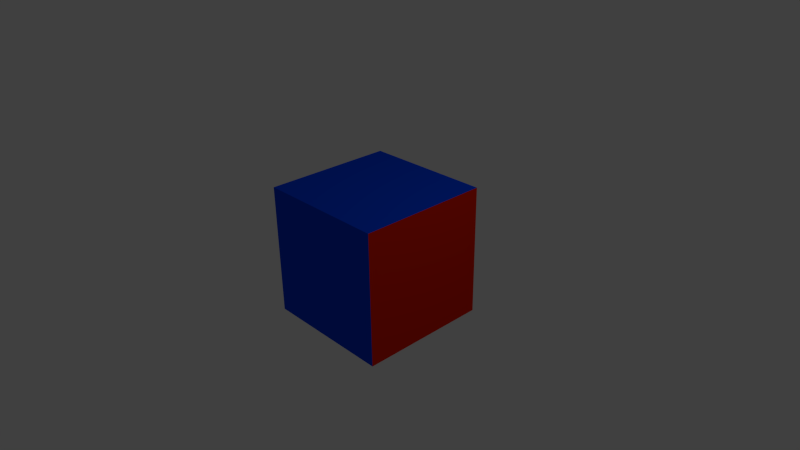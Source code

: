 # Source: animation-two-materials.blend  (saved by Blender 2.58.1; exported with 4.5.12 LTS)
import bpy
from mathutils import Matrix  # noqa: F401  (used for matrix-valued properties, if any)

bpy.ops.wm.read_factory_settings(use_empty=True)
scene = bpy.context.scene
scene.name = 'Scene'

# ---- collections
col_collection_1 = bpy.data.collections.new('Collection 1'); scene.collection.children.link(col_collection_1)

# ---- materials (node trees are filled in below, after node groups)
mat_material = bpy.data.materials.new('Material')
mat_material.alpha_threshold = 0.0
mat_material.use_transparent_shadow = False
mat_material.diffuse_color = (0.8, 0.01756, 0.0, 1.0)
mat_material.roughness = 0.5
mat_material.line_color = (0.0, 0.0, 0.0, 1.0)
mat_material_001 = bpy.data.materials.new('Material.001')
mat_material_001.alpha_threshold = 0.0
mat_material_001.use_transparent_shadow = False
mat_material_001.diffuse_color = (0.0, 0.06011, 0.8, 1.0)
mat_material_001.roughness = 0.5
mat_material_001.line_color = (0.0, 0.0, 0.0, 1.0)

# ---- material node trees

# ---- world
world_world = bpy.data.worlds.new('World'); scene.world = world_world
world_world.color = (0.05088, 0.05088, 0.05088)
world_world.use_sun_shadow = False
world_world.sun_shadow_jitter_overblur = 0.0
world_world.cycles.sampling_method = 'MANUAL'
world_world.cycles.sample_map_resolution = 256

# ---- cameras
cam_camera = bpy.data.cameras.new('Camera')
cam_camera.clip_end = 100.0
cam_camera.lens = 35.0
cam_camera.ortho_scale = 7.314
cam_camera.dof.focus_distance = 0.0
cam_camera.dof.aperture_fstop = 128.0

# ---- lights
light_lamp = bpy.data.lights.new('Lamp', 'POINT')
light_lamp.transmission_factor = 0.0
light_lamp.cutoff_distance = 30.0
light_lamp.energy = 100.0
light_lamp.shadow_buffer_clip_start = 1.001
light_lamp.shadow_soft_size = 1.0
light_lamp.shadow_maximum_resolution = 0.006
light_lamp.use_absolute_resolution = True
light_lamp.cycles.use_multiple_importance_sampling = False

# ---- meshes
me_cube = bpy.data.meshes.new('Cube')
me_cube.from_pydata([(1.0, 1.0, -1.0), (1.0, -1.0, -1.0), (-1.0, -1.0, -1.0), (-1.0, 1.0, -1.0), (1.0, 1.0, 1.0), (1.0, -1.0, 1.0), (-1.0, -1.0, 1.0), (-1.0, 1.0, 1.0)], [], [(0, 1, 2, 3), (4, 7, 6, 5), (0, 4, 5, 1), (1, 5, 6, 2), (2, 6, 7, 3), (4, 0, 3, 7)])
me_cube.polygons.foreach_set('material_index', [0, 1, 0, 1, 1, 0])
me_cube.materials.append(mat_material)
me_cube.materials.append(mat_material_001)
me_cube.use_remesh_preserve_volume = False
me_cube.use_remesh_preserve_attributes = False
me_cube.use_mirror_vertex_groups = False
me_cube.update()
arm_armature = bpy.data.armatures.new('Armature')  # bones are not reproduced

# ---- objects
ob_armature = bpy.data.objects.new('Armature', arm_armature)
ob_cube = bpy.data.objects.new('Cube', me_cube)
ob_lamp = bpy.data.objects.new('Lamp', light_lamp)
ob_camera = bpy.data.objects.new('Camera', cam_camera)

# ---- transforms, parenting, visibility, modifiers, constraints
ob_armature.location = (0.0, 0.0, 0.0)
ob_armature.scale = (3.0, 3.0, 3.0)
ob_armature.lineart.crease_threshold = 0.0
ob_cube.location = (0.0, 0.0, 0.0)
ob_cube.lock_rotations_4d = False
ob_cube.empty_display_type = 'ARROWS'
ob_cube.lineart.crease_threshold = 0.0
_vg = ob_cube.vertex_groups.new(name='Bone')
for _i, _w in zip([0, 1, 2, 3, 4, 5, 6, 7], [0.9697, 0.9871, 1.0, 0.9987, 0.9936, 0.9995, 1.0, 1.0]): _vg.add([_i], _w, 'REPLACE')
_m = ob_cube.modifiers.new('Armature', 'ARMATURE')
_m.object = ob_armature
_m.use_bone_envelopes = True
ob_lamp.location = (4.076, 1.005, 5.904)
ob_lamp.rotation_euler = (0.6503, 0.05522, 1.866)
ob_lamp.lock_rotations_4d = False
ob_lamp.empty_display_type = 'ARROWS'
ob_lamp.color = (0.0, 0.0, 0.0, 0.0)
ob_lamp.lineart.crease_threshold = 0.0
ob_camera.location = (7.481, -6.508, 5.344)
ob_camera.rotation_euler = (1.109, 0.01082, 0.8149)
ob_camera.lock_rotations_4d = False
ob_camera.empty_display_type = 'ARROWS'
ob_camera.color = (0.0, 0.0, 0.0, 0.0)
ob_camera.display_type = 'WIRE'
ob_camera.lineart.crease_threshold = 0.0

# ---- collection membership
col_collection_1.objects.link(ob_armature)
col_collection_1.objects.link(ob_cube)
col_collection_1.objects.link(ob_lamp)
col_collection_1.objects.link(ob_camera)

# ---- scene / render settings (as saved in the file)
scene.camera = ob_camera
scene.frame_start = 1; scene.frame_end = 30; scene.frame_set(30)
scene.render.engine = 'BLENDER_EEVEE_NEXT'
scene.render.image_settings.color_mode = 'RGB'
scene.render.image_settings.compression = 90
scene.render.resolution_percentage = 50
scene.render.dither_intensity = 0.0
scene.render.bake_margin = 2
scene.render.bake_bias = 0.0
scene.cycles.use_denoising = False
scene.cycles.samples = 10
scene.cycles.sampling_pattern = 'TABULATED_SOBOL'
scene.cycles.light_sampling_threshold = 0.0
scene.cycles.use_adaptive_sampling = False
scene.cycles.use_light_tree = False
scene.cycles.blur_glossy = 0.0
scene.cycles.volume_bounces = 1
scene.cycles.pixel_filter_type = 'GAUSSIAN'
scene.cycles.sample_clamp_indirect = 0.0
scene.view_settings.view_transform = 'Standard'
bpy.context.view_layer.update()
